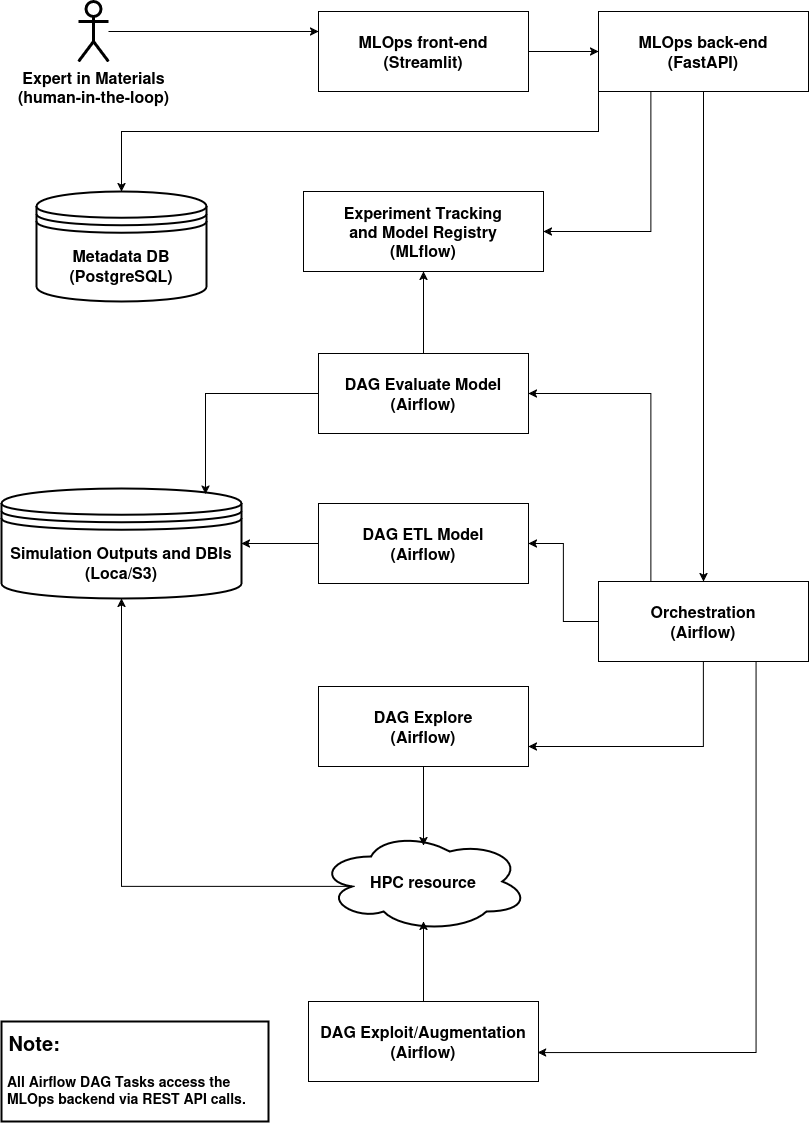

The diagram above was exported from draw.io. Its source (the exported page's mxGraphModel, read from the mxfile embedded in the PNG):
<mxGraphModel dx="1360" dy="765" grid="1" gridSize="10" guides="1" tooltips="1" connect="1" arrows="1" fold="1" page="1" pageScale="1" pageWidth="827" pageHeight="1169" math="0" shadow="0">
  <root>
    <mxCell id="0" />
    <mxCell id="1" parent="0" />
    <mxCell id="lXYXKpsZNR5OxNMa49BK-22" style="edgeStyle=orthogonalEdgeStyle;rounded=0;orthogonalLoop=1;jettySize=auto;html=1;entryX=0;entryY=0.25;entryDx=0;entryDy=0;" edge="1" parent="1" source="Qfq5H9J__xpXpGzNq683-1" target="lXYXKpsZNR5OxNMa49BK-1">
      <mxGeometry relative="1" as="geometry" />
    </mxCell>
    <mxCell id="Qfq5H9J__xpXpGzNq683-1" value="&lt;div&gt;&lt;font style=&quot;font-size: 16px;&quot;&gt;&lt;b&gt;Expert in Materials&lt;/b&gt;&lt;/font&gt;&lt;/div&gt;&lt;div&gt;&lt;font style=&quot;font-size: 16px;&quot;&gt;&lt;b&gt;(human-in-the-loop)&lt;/b&gt;&lt;/font&gt;&lt;/div&gt;" style="shape=umlActor;verticalLabelPosition=bottom;verticalAlign=top;html=1;outlineConnect=0;strokeWidth=3;" parent="1" vertex="1">
      <mxGeometry x="90" y="40" width="30" height="60" as="geometry" />
    </mxCell>
    <mxCell id="lXYXKpsZNR5OxNMa49BK-21" style="edgeStyle=orthogonalEdgeStyle;rounded=0;orthogonalLoop=1;jettySize=auto;html=1;exitX=1;exitY=0.5;exitDx=0;exitDy=0;entryX=0;entryY=0.5;entryDx=0;entryDy=0;" edge="1" parent="1" source="lXYXKpsZNR5OxNMa49BK-1" target="lXYXKpsZNR5OxNMa49BK-2">
      <mxGeometry relative="1" as="geometry" />
    </mxCell>
    <mxCell id="lXYXKpsZNR5OxNMa49BK-1" value="&lt;div&gt;&lt;font style=&quot;font-size: 16px;&quot;&gt;&lt;b&gt;MLOps front-end&lt;/b&gt;&lt;/font&gt;&lt;/div&gt;&lt;div&gt;&lt;font style=&quot;font-size: 16px;&quot;&gt;&lt;b&gt;(Streamlit)&lt;/b&gt;&lt;/font&gt;&lt;/div&gt;" style="rounded=0;whiteSpace=wrap;html=1;" vertex="1" parent="1">
      <mxGeometry x="330" y="50" width="210" height="80" as="geometry" />
    </mxCell>
    <mxCell id="lXYXKpsZNR5OxNMa49BK-19" style="edgeStyle=orthogonalEdgeStyle;rounded=0;orthogonalLoop=1;jettySize=auto;html=1;exitX=0.5;exitY=1;exitDx=0;exitDy=0;" edge="1" parent="1" source="lXYXKpsZNR5OxNMa49BK-2" target="lXYXKpsZNR5OxNMa49BK-3">
      <mxGeometry relative="1" as="geometry" />
    </mxCell>
    <mxCell id="lXYXKpsZNR5OxNMa49BK-20" style="edgeStyle=orthogonalEdgeStyle;rounded=0;orthogonalLoop=1;jettySize=auto;html=1;exitX=0.25;exitY=1;exitDx=0;exitDy=0;entryX=1;entryY=0.5;entryDx=0;entryDy=0;" edge="1" parent="1" source="lXYXKpsZNR5OxNMa49BK-2" target="lXYXKpsZNR5OxNMa49BK-18">
      <mxGeometry relative="1" as="geometry" />
    </mxCell>
    <mxCell id="lXYXKpsZNR5OxNMa49BK-28" style="edgeStyle=orthogonalEdgeStyle;rounded=0;orthogonalLoop=1;jettySize=auto;html=1;exitX=0;exitY=1;exitDx=0;exitDy=0;entryX=0.5;entryY=0;entryDx=0;entryDy=0;" edge="1" parent="1" source="lXYXKpsZNR5OxNMa49BK-2" target="lXYXKpsZNR5OxNMa49BK-8">
      <mxGeometry relative="1" as="geometry">
        <Array as="points">
          <mxPoint x="610" y="170" />
          <mxPoint x="133" y="170" />
        </Array>
      </mxGeometry>
    </mxCell>
    <mxCell id="lXYXKpsZNR5OxNMa49BK-2" value="&lt;div&gt;&lt;font style=&quot;font-size: 16px;&quot;&gt;&lt;b&gt;MLOps back-end&lt;/b&gt;&lt;/font&gt;&lt;/div&gt;&lt;div&gt;&lt;font style=&quot;font-size: 16px;&quot;&gt;&lt;b&gt;(FastAPI)&lt;/b&gt;&lt;/font&gt;&lt;/div&gt;" style="rounded=0;whiteSpace=wrap;html=1;" vertex="1" parent="1">
      <mxGeometry x="610" y="50" width="210" height="80" as="geometry" />
    </mxCell>
    <mxCell id="lXYXKpsZNR5OxNMa49BK-24" style="edgeStyle=orthogonalEdgeStyle;rounded=0;orthogonalLoop=1;jettySize=auto;html=1;exitX=0.25;exitY=0;exitDx=0;exitDy=0;entryX=1;entryY=0.5;entryDx=0;entryDy=0;" edge="1" parent="1" source="lXYXKpsZNR5OxNMa49BK-3" target="lXYXKpsZNR5OxNMa49BK-15">
      <mxGeometry relative="1" as="geometry" />
    </mxCell>
    <mxCell id="lXYXKpsZNR5OxNMa49BK-29" style="edgeStyle=orthogonalEdgeStyle;rounded=0;orthogonalLoop=1;jettySize=auto;html=1;exitX=0;exitY=0.5;exitDx=0;exitDy=0;entryX=1;entryY=0.5;entryDx=0;entryDy=0;" edge="1" parent="1" source="lXYXKpsZNR5OxNMa49BK-3" target="lXYXKpsZNR5OxNMa49BK-11">
      <mxGeometry relative="1" as="geometry" />
    </mxCell>
    <mxCell id="lXYXKpsZNR5OxNMa49BK-34" style="edgeStyle=orthogonalEdgeStyle;rounded=0;orthogonalLoop=1;jettySize=auto;html=1;exitX=0.5;exitY=1;exitDx=0;exitDy=0;entryX=1;entryY=0.75;entryDx=0;entryDy=0;" edge="1" parent="1" source="lXYXKpsZNR5OxNMa49BK-3" target="lXYXKpsZNR5OxNMa49BK-5">
      <mxGeometry relative="1" as="geometry" />
    </mxCell>
    <mxCell id="lXYXKpsZNR5OxNMa49BK-3" value="&lt;div&gt;&lt;font style=&quot;font-size: 16px;&quot;&gt;&lt;b&gt;Orchestration&lt;/b&gt;&lt;/font&gt;&lt;/div&gt;&lt;div&gt;&lt;font style=&quot;font-size: 16px;&quot;&gt;&lt;b&gt;(Airflow)&lt;/b&gt;&lt;/font&gt;&lt;/div&gt;" style="rounded=0;whiteSpace=wrap;html=1;" vertex="1" parent="1">
      <mxGeometry x="610" y="620" width="210" height="80" as="geometry" />
    </mxCell>
    <mxCell id="lXYXKpsZNR5OxNMa49BK-5" value="&lt;div&gt;&lt;font style=&quot;font-size: 16px;&quot;&gt;&lt;b&gt;DAG Explore&lt;/b&gt;&lt;/font&gt;&lt;/div&gt;&lt;div&gt;&lt;font style=&quot;font-size: 16px;&quot;&gt;&lt;b&gt;(Airflow)&lt;/b&gt;&lt;/font&gt;&lt;/div&gt;" style="rounded=0;whiteSpace=wrap;html=1;" vertex="1" parent="1">
      <mxGeometry x="330" y="725" width="210" height="80" as="geometry" />
    </mxCell>
    <mxCell id="lXYXKpsZNR5OxNMa49BK-7" value="&lt;div&gt;&lt;font style=&quot;font-size: 16px;&quot;&gt;&lt;b&gt;DAG Exploit/Augmentation&lt;/b&gt;&lt;/font&gt;&lt;/div&gt;&lt;div&gt;&lt;font style=&quot;font-size: 16px;&quot;&gt;&lt;b&gt;(Airflow)&lt;/b&gt;&lt;/font&gt;&lt;/div&gt;" style="rounded=0;whiteSpace=wrap;html=1;" vertex="1" parent="1">
      <mxGeometry x="320" y="1040" width="230" height="80" as="geometry" />
    </mxCell>
    <mxCell id="lXYXKpsZNR5OxNMa49BK-8" value="&lt;div&gt;&lt;font style=&quot;font-size: 16px;&quot;&gt;&lt;b&gt;Metadata DB&lt;/b&gt;&lt;/font&gt;&lt;/div&gt;&lt;div&gt;&lt;font style=&quot;font-size: 16px;&quot;&gt;&lt;b&gt;(PostgreSQL)&lt;/b&gt;&lt;/font&gt;&lt;/div&gt;" style="shape=datastore;whiteSpace=wrap;html=1;strokeWidth=2;" vertex="1" parent="1">
      <mxGeometry x="48" y="230" width="170" height="110" as="geometry" />
    </mxCell>
    <mxCell id="lXYXKpsZNR5OxNMa49BK-27" style="edgeStyle=orthogonalEdgeStyle;rounded=0;orthogonalLoop=1;jettySize=auto;html=1;exitX=0.16;exitY=0.55;exitDx=0;exitDy=0;exitPerimeter=0;entryX=0.5;entryY=1;entryDx=0;entryDy=0;" edge="1" parent="1" source="lXYXKpsZNR5OxNMa49BK-10" target="lXYXKpsZNR5OxNMa49BK-13">
      <mxGeometry relative="1" as="geometry" />
    </mxCell>
    <mxCell id="lXYXKpsZNR5OxNMa49BK-10" value="&lt;font style=&quot;font-size: 16px;&quot;&gt;&lt;b&gt;HPC resource&lt;/b&gt;&lt;/font&gt;" style="ellipse;shape=cloud;whiteSpace=wrap;html=1;align=center;strokeWidth=2;" vertex="1" parent="1">
      <mxGeometry x="330" y="870" width="210" height="100" as="geometry" />
    </mxCell>
    <mxCell id="lXYXKpsZNR5OxNMa49BK-42" style="edgeStyle=orthogonalEdgeStyle;rounded=0;orthogonalLoop=1;jettySize=auto;html=1;exitX=0;exitY=0.5;exitDx=0;exitDy=0;entryX=1;entryY=0.5;entryDx=0;entryDy=0;" edge="1" parent="1" source="lXYXKpsZNR5OxNMa49BK-11" target="lXYXKpsZNR5OxNMa49BK-13">
      <mxGeometry relative="1" as="geometry" />
    </mxCell>
    <mxCell id="lXYXKpsZNR5OxNMa49BK-11" value="&lt;div&gt;&lt;font style=&quot;font-size: 16px;&quot;&gt;&lt;b&gt;DAG ETL Model&lt;/b&gt;&lt;/font&gt;&lt;/div&gt;&lt;div&gt;&lt;font style=&quot;font-size: 16px;&quot;&gt;&lt;b&gt;(Airflow)&lt;/b&gt;&lt;/font&gt;&lt;/div&gt;" style="rounded=0;whiteSpace=wrap;html=1;" vertex="1" parent="1">
      <mxGeometry x="330" y="542" width="210" height="80" as="geometry" />
    </mxCell>
    <mxCell id="lXYXKpsZNR5OxNMa49BK-13" value="&lt;div&gt;&lt;font style=&quot;font-size: 16px;&quot;&gt;&lt;b&gt;Simulation Outputs and DBIs&lt;/b&gt;&lt;/font&gt;&lt;/div&gt;&lt;div&gt;&lt;font style=&quot;font-size: 16px;&quot;&gt;&lt;b&gt;(Loca/S3)&lt;/b&gt;&lt;/font&gt;&lt;/div&gt;" style="shape=datastore;whiteSpace=wrap;html=1;strokeWidth=2;" vertex="1" parent="1">
      <mxGeometry x="13" y="527" width="240" height="110" as="geometry" />
    </mxCell>
    <mxCell id="lXYXKpsZNR5OxNMa49BK-33" style="edgeStyle=orthogonalEdgeStyle;rounded=0;orthogonalLoop=1;jettySize=auto;html=1;exitX=0.5;exitY=0;exitDx=0;exitDy=0;entryX=0.5;entryY=1;entryDx=0;entryDy=0;" edge="1" parent="1" source="lXYXKpsZNR5OxNMa49BK-15" target="lXYXKpsZNR5OxNMa49BK-18">
      <mxGeometry relative="1" as="geometry" />
    </mxCell>
    <mxCell id="lXYXKpsZNR5OxNMa49BK-15" value="&lt;div&gt;&lt;font style=&quot;font-size: 16px;&quot;&gt;&lt;b&gt;DAG Evaluate Model&lt;/b&gt;&lt;/font&gt;&lt;/div&gt;&lt;div&gt;&lt;font style=&quot;font-size: 16px;&quot;&gt;&lt;b&gt;(Airflow)&lt;/b&gt;&lt;/font&gt;&lt;/div&gt;" style="rounded=0;whiteSpace=wrap;html=1;" vertex="1" parent="1">
      <mxGeometry x="330" y="392" width="210" height="80" as="geometry" />
    </mxCell>
    <mxCell id="lXYXKpsZNR5OxNMa49BK-18" value="&lt;div&gt;&lt;font style=&quot;font-size: 16px;&quot;&gt;&lt;b&gt;Experiment Tracking and&amp;nbsp;&lt;/b&gt;&lt;/font&gt;&lt;font style=&quot;font-size: 16px;&quot;&gt;&lt;b&gt;Model Registry&lt;/b&gt;&lt;/font&gt;&lt;/div&gt;&lt;div&gt;&lt;font style=&quot;font-size: 16px;&quot;&gt;&lt;b&gt;(MLflow)&lt;/b&gt;&lt;/font&gt;&lt;/div&gt;" style="rounded=0;whiteSpace=wrap;html=1;" vertex="1" parent="1">
      <mxGeometry x="315" y="230" width="240" height="80" as="geometry" />
    </mxCell>
    <mxCell id="lXYXKpsZNR5OxNMa49BK-25" style="edgeStyle=orthogonalEdgeStyle;rounded=0;orthogonalLoop=1;jettySize=auto;html=1;exitX=0.5;exitY=0;exitDx=0;exitDy=0;entryX=0.5;entryY=0.9;entryDx=0;entryDy=0;entryPerimeter=0;" edge="1" parent="1" source="lXYXKpsZNR5OxNMa49BK-7" target="lXYXKpsZNR5OxNMa49BK-10">
      <mxGeometry relative="1" as="geometry" />
    </mxCell>
    <mxCell id="lXYXKpsZNR5OxNMa49BK-26" style="edgeStyle=orthogonalEdgeStyle;rounded=0;orthogonalLoop=1;jettySize=auto;html=1;exitX=0.5;exitY=1;exitDx=0;exitDy=0;entryX=0.5;entryY=0.14;entryDx=0;entryDy=0;entryPerimeter=0;" edge="1" parent="1" source="lXYXKpsZNR5OxNMa49BK-5" target="lXYXKpsZNR5OxNMa49BK-10">
      <mxGeometry relative="1" as="geometry" />
    </mxCell>
    <mxCell id="lXYXKpsZNR5OxNMa49BK-35" style="edgeStyle=orthogonalEdgeStyle;rounded=0;orthogonalLoop=1;jettySize=auto;html=1;exitX=0.75;exitY=1;exitDx=0;exitDy=0;entryX=0.996;entryY=0.638;entryDx=0;entryDy=0;entryPerimeter=0;" edge="1" parent="1" source="lXYXKpsZNR5OxNMa49BK-3" target="lXYXKpsZNR5OxNMa49BK-7">
      <mxGeometry relative="1" as="geometry" />
    </mxCell>
    <mxCell id="lXYXKpsZNR5OxNMa49BK-41" style="edgeStyle=orthogonalEdgeStyle;rounded=0;orthogonalLoop=1;jettySize=auto;html=1;exitX=0;exitY=0.5;exitDx=0;exitDy=0;entryX=0.85;entryY=0.05;entryDx=0;entryDy=0;entryPerimeter=0;" edge="1" parent="1" source="lXYXKpsZNR5OxNMa49BK-15" target="lXYXKpsZNR5OxNMa49BK-13">
      <mxGeometry relative="1" as="geometry" />
    </mxCell>
    <mxCell id="lXYXKpsZNR5OxNMa49BK-43" value="&lt;h1 style=&quot;margin-top: 0px;&quot;&gt;&lt;font style=&quot;font-size: 20px;&quot;&gt;&amp;nbsp;Note:&lt;/font&gt;&lt;/h1&gt;&lt;p&gt;&lt;font style=&quot;font-size: 14px;&quot;&gt;&lt;b&gt;&amp;nbsp;All Airflow DAG Tasks access the&amp;nbsp; &amp;nbsp;MLOps backend via REST API calls.&lt;/b&gt;&lt;/font&gt;&lt;/p&gt;" style="text;html=1;whiteSpace=wrap;overflow=hidden;rounded=0;strokeColor=default;strokeWidth=2;" vertex="1" parent="1">
      <mxGeometry x="13" y="1060" width="267" height="100" as="geometry" />
    </mxCell>
  </root>
</mxGraphModel>